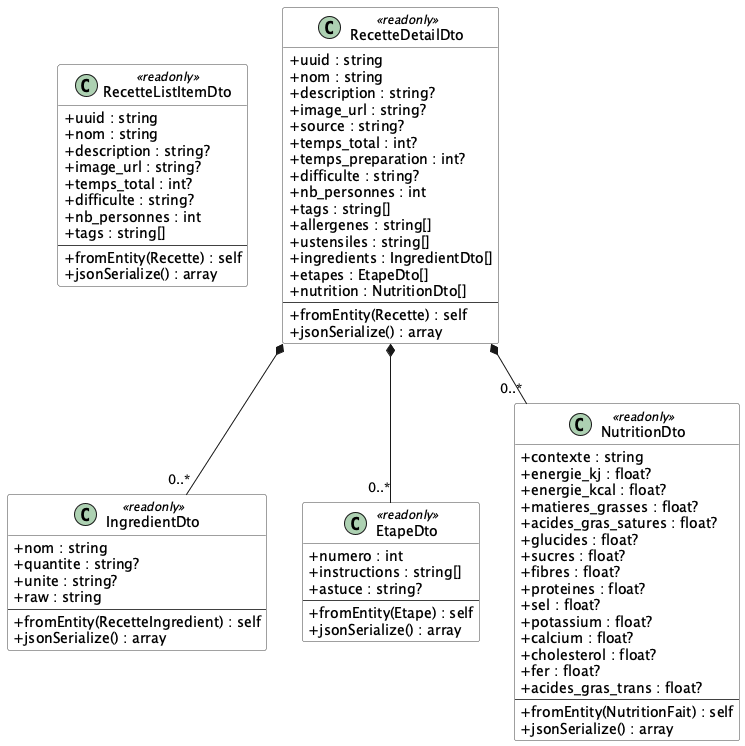

The diagram above was rendered by PlantUML. Its source (embedded in the PNG):
@startuml

skinparam classAttributeIconSize 0
skinparam class {
  BackgroundColor #f9f9f9
  BorderColor #444
}

class RecetteListItemDto <<readonly>> {
  + uuid : string
  + nom : string
  + description : string?
  + image_url : string?
  + temps_total : int?
  + difficulte : string?
  + nb_personnes : int
  + tags : string[]
  --
  + fromEntity(Recette) : self
  + jsonSerialize() : array
}

class RecetteDetailDto <<readonly>> {
  + uuid : string
  + nom : string
  + description : string?
  + image_url : string?
  + source : string?
  + temps_total : int?
  + temps_preparation : int?
  + difficulte : string?
  + nb_personnes : int
  + tags : string[]
  + allergenes : string[]
  + ustensiles : string[]
  + ingredients : IngredientDto[]
  + etapes : EtapeDto[]
  + nutrition : NutritionDto[]
  --
  + fromEntity(Recette) : self
  + jsonSerialize() : array
}

class IngredientDto <<readonly>> {
  + nom : string
  + quantite : string?
  + unite : string?
  + raw : string
  --
  + fromEntity(RecetteIngredient) : self
  + jsonSerialize() : array
}

class EtapeDto <<readonly>> {
  + numero : int
  + instructions : string[]
  + astuce : string?
  --
  + fromEntity(Etape) : self
  + jsonSerialize() : array
}

class NutritionDto <<readonly>> {
  + contexte : string
  + energie_kj : float?
  + energie_kcal : float?
  + matieres_grasses : float?
  + acides_gras_satures : float?
  + glucides : float?
  + sucres : float?
  + fibres : float?
  + proteines : float?
  + sel : float?
  + potassium : float?
  + calcium : float?
  + cholesterol : float?
  + fer : float?
  + acides_gras_trans : float?
  --
  + fromEntity(NutritionFait) : self
  + jsonSerialize() : array
}

RecetteDetailDto *-- "0..*" IngredientDto
RecetteDetailDto *-- "0..*" EtapeDto
RecetteDetailDto *-- "0..*" NutritionDto

@enduml